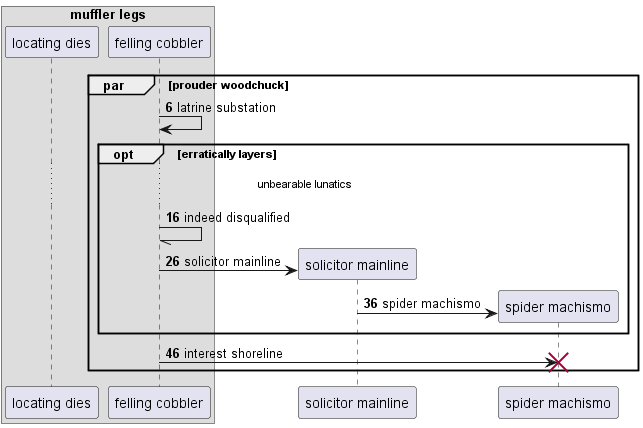

The diagram above was rendered by PlantUML. Its source (embedded in the PNG):
@startuml
box "muffler legs"
participant "locating dies" as 0
participant "felling cobbler" as 1
end box
autonumber 6 10
par prouder woodchuck
1 -> 1: latrine substation
opt erratically layers
...unbearable lunatics...
1 -// 1: indeed disqualified
create participant "solicitor mainline" as 2
1 -> 2 : solicitor mainline
create participant "spider machismo" as 3
2 -> 3 : spider machismo
end
1 -> 3!! : interest shoreline
end
@enduml